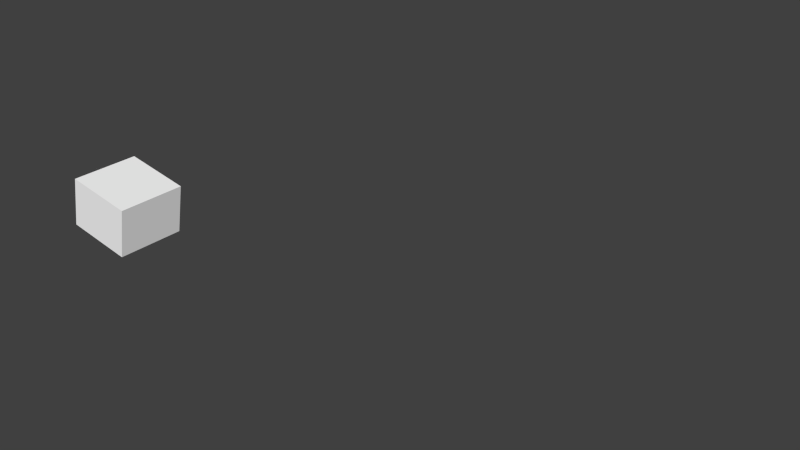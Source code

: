 # Source: PCswitches.blend  (saved by Blender 2.73.0; exported with 4.5.12 LTS)
import bpy
from mathutils import Matrix  # noqa: F401  (used for matrix-valued properties, if any)

bpy.ops.wm.read_factory_settings(use_empty=True)
scene = bpy.context.scene
scene.name = 'Scene'

# ---- collections
col_collection_1 = bpy.data.collections.new('Collection 1'); scene.collection.children.link(col_collection_1)

# ---- materials (node trees are filled in below, after node groups)
mat_material = bpy.data.materials.new('material')
mat_material.alpha_threshold = 0.0
mat_material.use_transparent_shadow = False
mat_material.diffuse_color = (1.0, 1.0, 1.0, 1.0)
mat_material.roughness = 0.5

# ---- material node trees

# ---- world
world_world = bpy.data.worlds.new('World'); scene.world = world_world
world_world.color = (0.05088, 0.05088, 0.05088)
world_world.use_sun_shadow = False
world_world.sun_shadow_jitter_overblur = 0.0
world_world.cycles.sampling_method = 'MANUAL'
world_world.cycles.sample_map_resolution = 256

# ---- meshes
me_id54 = bpy.data.meshes.new('ID54')
me_id54.from_pydata([(39.8, 35.08, 1.388), (55.55, 26.29, 5.813), (2.927, 4.24, 4.387e-06), (3.968, -3.634, 5.813), (2.927, -3.634, 4.196e-06), (3.968, 4.24, 5.813), (-4.824, 4.24, 1.388), (3.968, 4.24, 5.813), (2.927, 4.24, 4.387e-06), (-3.783, 4.24, 7.201), (-3.783, -3.634, 7.201), (3.968, 4.24, 5.813), (-3.783, 4.24, 7.201), (3.968, -3.634, 5.813), (3.968, -3.634, 5.813), (-4.824, -3.634, 1.388), (2.927, -3.634, 4.196e-06), (-3.783, -3.634, 7.201), (-3.783, 4.24, 7.201), (-4.824, -3.634, 1.388), (-3.783, -3.634, 7.201), (-4.824, 4.24, 1.388)], [], [(2, 3, 4), (3, 2, 5), (6, 7, 8), (7, 6, 9), (10, 11, 12), (11, 10, 13), (14, 15, 16), (15, 14, 17), (18, 19, 20), (19, 18, 21)])
_uv = me_id54.uv_layers.new(name='UVMap')
_uv.uv.foreach_set('vector', [0.3998, 0.4001, 0.0001784, 0.6998, 0.0001818, 0.4001, 0.0001784, 0.6998, 0.3998, 0.4001, 0.3997, 0.6998, 0.7001, 0.4001, 0.9998, 0.7997, 0.7001, 0.7997, 0.9998, 0.7997, 0.7001, 0.4001, 0.9998, 0.4001, 0.3997, 0.3997, 0.0001784, 0.0001784, 0.3997, 0.0001784, 0.0001784, 0.0001784, 0.3997, 0.3997, 0.0001784, 0.3997, 0.7997, 0.2999, 0.4001, 0.0001785, 0.7997, 0.0001784, 0.4001, 0.0001785, 0.7997, 0.2999, 0.4001, 0.2999, 0.4001, 0.4001, 0.6998, 0.7997, 0.4001, 0.7997, 0.6998, 0.7997, 0.4001, 0.4001, 0.6998, 0.4001])
me_id54.materials.append(mat_material)
me_id54.use_remesh_preserve_volume = False
me_id54.use_remesh_preserve_attributes = False
me_id54.use_mirror_vertex_groups = False
me_id54.update()

# ---- objects
ob_sketchup = bpy.data.objects.new('SketchUp', None)
ob_switches_003 = bpy.data.objects.new('Switches.003', me_id54)

# ---- transforms, parenting, visibility, modifiers, constraints
ob_sketchup.location = (0.0, 0.0, 0.0)
ob_sketchup.scale = (0.0254, 0.0254, 0.0254)
ob_sketchup.empty_image_offset = (0.0, 0.0)
ob_sketchup.lineart.crease_threshold = 0.0
ob_switches_003.parent = ob_sketchup
ob_switches_003.location = (22.31, 120.1, 36.31)
ob_switches_003.scale = (0.5238, 0.5238, 0.5238)
ob_switches_003.lineart.crease_threshold = 0.0

# ---- collection membership
col_collection_1.objects.link(ob_sketchup)
col_collection_1.objects.link(ob_switches_003)

# ---- scene / render settings (as saved in the file)
scene.frame_start = 1; scene.frame_end = 250; scene.frame_set(0)
scene.render.engine = 'BLENDER_EEVEE_NEXT'
scene.render.resolution_percentage = 50
scene.render.dither_intensity = 0.0
scene.cycles.use_denoising = False
scene.cycles.samples = 10
scene.cycles.sampling_pattern = 'TABULATED_SOBOL'
scene.cycles.light_sampling_threshold = 0.0
scene.cycles.use_adaptive_sampling = False
scene.cycles.use_light_tree = False
scene.cycles.blur_glossy = 0.0
scene.cycles.pixel_filter_type = 'GAUSSIAN'
scene.cycles.sample_clamp_indirect = 0.0
scene.view_settings.view_transform = 'Standard'
bpy.context.view_layer.update()

# ---- added for rendering (the .blend has no active camera and no usable light): camera, sun
cam_auto = bpy.data.cameras.new('AutoCamera')
cam_auto.lens = 50.0
cam_auto.sensor_width = 36.0
cam_auto.clip_end = 1000.0
ob_auto_camera = bpy.data.objects.new('AutoCamera', cam_auto)
scene.collection.objects.link(ob_auto_camera)
ob_auto_camera.location = (1.79129, 2.19445, 1.68011)
ob_auto_camera.rotation_euler = (1.09748, -7.21219e-08, 0.694738)
scene.camera = ob_auto_camera
light_auto_sun = bpy.data.lights.new('AutoSun', 'SUN')
light_auto_sun.energy = 3.0
light_auto_sun.angle = 0.0523599
ob_auto_sun = bpy.data.objects.new('AutoSun', light_auto_sun)
scene.collection.objects.link(ob_auto_sun)
ob_auto_sun.rotation_euler = (0.872665, 0.174533, 0.523599)
bpy.context.view_layer.update()
